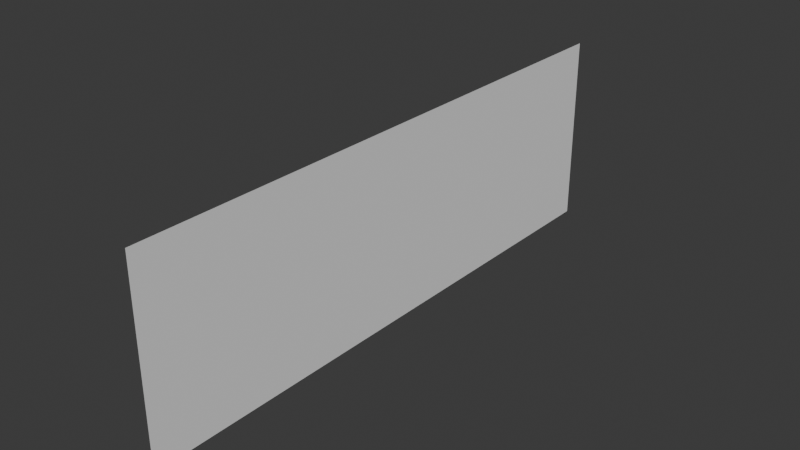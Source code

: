 # Source: wall.blend  (saved by Blender 4.4.30; exported with 4.5.12 LTS)
import bpy
from mathutils import Matrix  # noqa: F401  (used for matrix-valued properties, if any)

bpy.ops.wm.read_factory_settings(use_empty=True)
scene = bpy.context.scene
scene.name = 'Scene'

# ---- collections
col_collection = bpy.data.collections.new('Collection'); scene.collection.children.link(col_collection)

# ---- world
world_world = bpy.data.worlds.new('World'); scene.world = world_world
world_world.use_nodes = True; world_world.node_tree.nodes.clear()
_N = world_world.node_tree.nodes; _L = world_world.node_tree.links
n0 = _N.new('ShaderNodeOutputWorld'); n0.name = 'World Output'; n0.location = (300, 300)
n1 = _N.new('ShaderNodeBackground'); n1.name = 'Background'; n1.location = (10, 300)
n1.inputs[0].default_value = (0.05088, 0.05088, 0.05088, 1.0)
_L.new(n1.outputs[0], n0.inputs[0])
n0.is_active_output = True
world_world.color = (0.05088, 0.05088, 0.05088)
world_world.sun_shadow_jitter_overblur = 0.0

# ---- meshes
me_plane = bpy.data.meshes.new('Plane')
me_plane.from_pydata([(0.0, 5.96e-08, 2.0), (0.0, 5.96e-08, 0.0), (0.0, 2.0, 2.0), (0.0, 2.0, 0.0)], [], [(0, 1, 3, 2)])
_uv = me_plane.uv_layers.new(name='UVMap')
_uv.uv.foreach_set('vector', [0.0001001, 0.9999, 0.0001, 0.0001, 0.9999, 0.0001, 0.9999, 0.9999])
me_plane.update()
me_plane_005 = bpy.data.meshes.new('Plane.005')
me_plane_005.from_pydata([(0.0, 5.96e-08, 2.0), (0.0, 5.96e-08, 0.0), (0.0, 2.0, 2.0), (0.0, 2.0, 0.0)], [], [(0, 1, 3, 2)])
_uv = me_plane_005.uv_layers.new(name='UVMap')
_uv.uv.foreach_set('vector', [0.0001001, 0.9999, 0.0001, 0.0001, 0.9999, 0.0001, 0.9999, 0.9999])
me_plane_005.update()
me_plane_006 = bpy.data.meshes.new('Plane.006')
me_plane_006.from_pydata([(0.0, 5.96e-08, 2.0), (0.0, 5.96e-08, 0.0), (0.0, 2.0, 2.0), (0.0, 2.0, 0.0)], [], [(0, 1, 3, 2)])
_uv = me_plane_006.uv_layers.new(name='UVMap')
_uv.uv.foreach_set('vector', [0.0001001, 0.9999, 0.0001, 0.0001, 0.9999, 0.0001, 0.9999, 0.9999])
me_plane_006.update()

# ---- objects
ob_plane = bpy.data.objects.new('Plane', me_plane)
ob_plane_001 = bpy.data.objects.new('Plane.001', me_plane_005)
ob_plane_002 = bpy.data.objects.new('Plane.002', me_plane_006)

# ---- transforms, parenting, visibility, modifiers, constraints
ob_plane.location = (-1.0, -1.0, 0.0)
ob_plane_001.location = (-1.0, -3.0, 0.0)
ob_plane_002.location = (-1.0, 1.0, 0.0)

# ---- collection membership
col_collection.objects.link(ob_plane)
col_collection.objects.link(ob_plane_001)
col_collection.objects.link(ob_plane_002)

# ---- scene / render settings (as saved in the file)
scene.frame_start = 1; scene.frame_end = 250; scene.frame_set(1)
scene.render.engine = 'BLENDER_EEVEE_NEXT'
bpy.context.view_layer.update()

# ---- added for rendering (the .blend has no active camera and no usable light): camera, sun
cam_auto = bpy.data.cameras.new('AutoCamera')
cam_auto.lens = 50.0
cam_auto.sensor_width = 36.0
cam_auto.clip_end = 1000.0
ob_auto_camera = bpy.data.objects.new('AutoCamera', cam_auto)
scene.collection.objects.link(ob_auto_camera)
ob_auto_camera.location = (4.85163, -7.02196, 5.68131)
ob_auto_camera.rotation_euler = (1.09748, -7.21219e-08, 0.694738)
scene.camera = ob_auto_camera
light_auto_sun = bpy.data.lights.new('AutoSun', 'SUN')
light_auto_sun.energy = 3.0
light_auto_sun.angle = 0.0523599
ob_auto_sun = bpy.data.objects.new('AutoSun', light_auto_sun)
scene.collection.objects.link(ob_auto_sun)
ob_auto_sun.rotation_euler = (0.872665, 0.174533, 0.523599)
bpy.context.view_layer.update()
